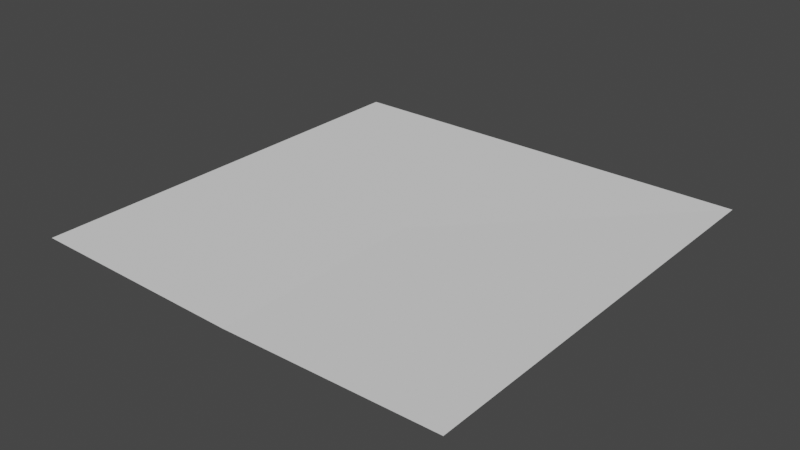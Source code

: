 # Source: TestMirror.blend  (saved by Blender 2.80.75; exported with 4.5.12 LTS)
import bpy
from mathutils import Matrix  # noqa: F401  (used for matrix-valued properties, if any)

bpy.ops.wm.read_factory_settings(use_empty=True)
scene = bpy.context.scene
scene.name = 'Scene'

# ---- collections
col_collection = bpy.data.collections.new('Collection'); scene.collection.children.link(col_collection)

# ---- world
world_world = bpy.data.worlds.new('World'); scene.world = world_world
world_world.use_nodes = True; world_world.node_tree.nodes.clear()
_N = world_world.node_tree.nodes; _L = world_world.node_tree.links
n0 = _N.new('ShaderNodeOutputWorld'); n0.name = 'World Output'; n0.location = (300, 300)
n1 = _N.new('ShaderNodeBackground'); n1.name = 'Background'; n1.location = (10, 300)
n1.inputs[0].default_value = (0.05088, 0.05088, 0.05088, 1.0)
_L.new(n1.outputs[0], n0.inputs[0])
n0.is_active_output = True
world_world.color = (0.05088, 0.05088, 0.05088)
world_world.use_sun_shadow = False
world_world.sun_shadow_jitter_overblur = 0.0

# ---- meshes
me_plane = bpy.data.meshes.new('Plane')
me_plane.from_pydata([(-1.0, 0.000839, 0.9958), (1.0, 0.000839, 0.9958), (-1.0, 0.0008389, -1.004), (1.0, 0.0008389, -1.004), (-1.0, 0.000839, -0.004199), (0.02505, -0.0105, 1.003), (1.0, 0.000839, -0.004199), (4.657e-10, 0.0008389, -1.004), (0.02505, -0.0105, 0.003361)], [], [(5, 8, 0), (1, 8, 5), (6, 8, 1), (3, 8, 6), (7, 8, 3), (7, 2, 8), (4, 8, 2), (4, 0, 8)])
_uv = me_plane.uv_layers.new(name='UVMap')
_uv.uv.foreach_set('vector', [9.979e-05, 0.4857, 0.4981, 0.4857, 0.003864, 0.9962, 0.003877, 9.979e-05, 0.4981, 0.4857, 9.979e-05, 0.4857, 0.5019, 0.0001161, 0.4981, 0.4857, 0.003877, 9.979e-05, 0.9999, 0.0001456, 0.4981, 0.4857, 0.5019, 0.0001161, 0.9999, 0.4982, 0.4981, 0.4857, 0.9999, 0.0001456, 0.9999, 0.4982, 0.9999, 0.9962, 0.4981, 0.4857, 0.5019, 0.9962, 0.4981, 0.4857, 0.9999, 0.9962, 0.5019, 0.9962, 0.003864, 0.9962, 0.4981, 0.4857])
me_plane.use_remesh_preserve_volume = False
me_plane.use_remesh_preserve_attributes = False
me_plane.use_mirror_vertex_groups = False
me_plane.update()

# ---- objects
ob_plane = bpy.data.objects.new('Plane', me_plane)

# ---- transforms, parenting, visibility, modifiers, constraints
ob_plane.location = (0.0, 0.0, 0.0)
ob_plane.rotation_euler = (1.571, -0.0, 0.0)
ob_plane.lineart.crease_threshold = 0.0

# ---- collection membership
col_collection.objects.link(ob_plane)

# ---- scene / render settings (as saved in the file)
scene.frame_start = 1; scene.frame_end = 250; scene.frame_set(1)
scene.render.engine = 'BLENDER_EEVEE_NEXT'
scene.cycles.use_denoising = False
scene.cycles.samples = 128
scene.cycles.sampling_pattern = 'TABULATED_SOBOL'
scene.cycles.use_adaptive_sampling = False
scene.cycles.use_light_tree = False
scene.view_settings.view_transform = 'Filmic'
bpy.context.view_layer.update()

# ---- added for rendering (the .blend has no active camera and no usable light): camera, sun
cam_auto = bpy.data.cameras.new('AutoCamera')
cam_auto.lens = 50.0
cam_auto.sensor_width = 36.0
cam_auto.clip_end = 1000.0
ob_auto_camera = bpy.data.objects.new('AutoCamera', cam_auto)
scene.collection.objects.link(ob_auto_camera)
ob_auto_camera.location = (2.6219, -3.14586, 2.09269)
ob_auto_camera.rotation_euler = (1.09748, -7.21219e-08, 0.694738)
scene.camera = ob_auto_camera
light_auto_sun = bpy.data.lights.new('AutoSun', 'SUN')
light_auto_sun.energy = 3.0
light_auto_sun.angle = 0.0523599
ob_auto_sun = bpy.data.objects.new('AutoSun', light_auto_sun)
scene.collection.objects.link(ob_auto_sun)
ob_auto_sun.rotation_euler = (0.872665, 0.174533, 0.523599)
bpy.context.view_layer.update()
